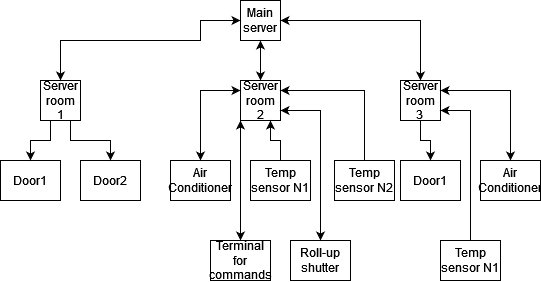

The diagram above was exported from draw.io. Its source (the exported page's mxGraphModel, read from the mxfile embedded in the PNG):
<mxGraphModel dx="1038" dy="564" grid="1" gridSize="10" guides="1" tooltips="1" connect="1" arrows="1" fold="1" page="1" pageScale="1" pageWidth="827" pageHeight="1169" math="0" shadow="0">
  <root>
    <mxCell id="0" />
    <mxCell id="1" parent="0" />
    <mxCell id="nhd-PO40r-3aOkX1XuQp-1" value="Server room 1" style="rounded=0;whiteSpace=wrap;html=1;" vertex="1" parent="1">
      <mxGeometry x="120" y="280" width="40" height="40" as="geometry" />
    </mxCell>
    <mxCell id="nhd-PO40r-3aOkX1XuQp-2" value="Server room 2" style="rounded=0;whiteSpace=wrap;html=1;" vertex="1" parent="1">
      <mxGeometry x="320" y="280" width="40" height="40" as="geometry" />
    </mxCell>
    <mxCell id="nhd-PO40r-3aOkX1XuQp-3" value="&lt;div&gt;Server&lt;/div&gt;&lt;div&gt;room 3&lt;br&gt;&lt;/div&gt;" style="rounded=0;whiteSpace=wrap;html=1;" vertex="1" parent="1">
      <mxGeometry x="480" y="280" width="40" height="40" as="geometry" />
    </mxCell>
    <mxCell id="nhd-PO40r-3aOkX1XuQp-4" value="Main server" style="rounded=0;whiteSpace=wrap;html=1;" vertex="1" parent="1">
      <mxGeometry x="320" y="200" width="40" height="40" as="geometry" />
    </mxCell>
    <mxCell id="nhd-PO40r-3aOkX1XuQp-5" value="Door1" style="rounded=0;whiteSpace=wrap;html=1;" vertex="1" parent="1">
      <mxGeometry x="80" y="360" width="60" height="40" as="geometry" />
    </mxCell>
    <mxCell id="nhd-PO40r-3aOkX1XuQp-6" value="Door2" style="rounded=0;whiteSpace=wrap;html=1;" vertex="1" parent="1">
      <mxGeometry x="160" y="360" width="60" height="40" as="geometry" />
    </mxCell>
    <mxCell id="nhd-PO40r-3aOkX1XuQp-7" value="Temp sensor N1" style="rounded=0;whiteSpace=wrap;html=1;" vertex="1" parent="1">
      <mxGeometry x="330" y="360" width="60" height="40" as="geometry" />
    </mxCell>
    <mxCell id="nhd-PO40r-3aOkX1XuQp-8" value="Temp sensor N2" style="rounded=0;whiteSpace=wrap;html=1;" vertex="1" parent="1">
      <mxGeometry x="414" y="360" width="60" height="40" as="geometry" />
    </mxCell>
    <mxCell id="nhd-PO40r-3aOkX1XuQp-9" value="Air Conditioner" style="rounded=0;whiteSpace=wrap;html=1;" vertex="1" parent="1">
      <mxGeometry x="250" y="360" width="60" height="40" as="geometry" />
    </mxCell>
    <mxCell id="nhd-PO40r-3aOkX1XuQp-10" value="Terminal for commands" style="rounded=0;whiteSpace=wrap;html=1;" vertex="1" parent="1">
      <mxGeometry x="290" y="440" width="60" height="40" as="geometry" />
    </mxCell>
    <mxCell id="nhd-PO40r-3aOkX1XuQp-11" value="Roll-up shutter" style="rounded=0;whiteSpace=wrap;html=1;" vertex="1" parent="1">
      <mxGeometry x="370" y="440" width="60" height="40" as="geometry" />
    </mxCell>
    <mxCell id="nhd-PO40r-3aOkX1XuQp-13" value="" style="endArrow=classic;startArrow=classic;html=1;rounded=0;entryX=0;entryY=0.5;entryDx=0;entryDy=0;exitX=0.5;exitY=0;exitDx=0;exitDy=0;" edge="1" parent="1" source="nhd-PO40r-3aOkX1XuQp-1" target="nhd-PO40r-3aOkX1XuQp-4">
      <mxGeometry width="50" height="50" relative="1" as="geometry">
        <mxPoint x="390" y="340" as="sourcePoint" />
        <mxPoint x="440" y="290" as="targetPoint" />
        <Array as="points">
          <mxPoint x="140" y="240" />
          <mxPoint x="280" y="240" />
          <mxPoint x="280" y="220" />
        </Array>
      </mxGeometry>
    </mxCell>
    <mxCell id="nhd-PO40r-3aOkX1XuQp-14" value="" style="endArrow=classic;startArrow=classic;html=1;rounded=0;entryX=0.5;entryY=1;entryDx=0;entryDy=0;" edge="1" parent="1" source="nhd-PO40r-3aOkX1XuQp-2" target="nhd-PO40r-3aOkX1XuQp-4">
      <mxGeometry width="50" height="50" relative="1" as="geometry">
        <mxPoint x="390" y="340" as="sourcePoint" />
        <mxPoint x="440" y="290" as="targetPoint" />
      </mxGeometry>
    </mxCell>
    <mxCell id="nhd-PO40r-3aOkX1XuQp-15" value="" style="endArrow=classic;startArrow=classic;html=1;rounded=0;exitX=1;exitY=0.5;exitDx=0;exitDy=0;entryX=0.5;entryY=0;entryDx=0;entryDy=0;" edge="1" parent="1" source="nhd-PO40r-3aOkX1XuQp-4" target="nhd-PO40r-3aOkX1XuQp-3">
      <mxGeometry width="50" height="50" relative="1" as="geometry">
        <mxPoint x="390" y="340" as="sourcePoint" />
        <mxPoint x="500" y="270" as="targetPoint" />
        <Array as="points">
          <mxPoint x="500" y="220" />
        </Array>
      </mxGeometry>
    </mxCell>
    <mxCell id="nhd-PO40r-3aOkX1XuQp-16" value="Air Conditioner" style="rounded=0;whiteSpace=wrap;html=1;" vertex="1" parent="1">
      <mxGeometry x="560" y="360" width="60" height="40" as="geometry" />
    </mxCell>
    <mxCell id="nhd-PO40r-3aOkX1XuQp-17" value="" style="endArrow=classic;html=1;rounded=0;entryX=0.5;entryY=0;entryDx=0;entryDy=0;exitX=0.25;exitY=1;exitDx=0;exitDy=0;" edge="1" parent="1" source="nhd-PO40r-3aOkX1XuQp-1" target="nhd-PO40r-3aOkX1XuQp-5">
      <mxGeometry width="50" height="50" relative="1" as="geometry">
        <mxPoint x="390" y="340" as="sourcePoint" />
        <mxPoint x="440" y="290" as="targetPoint" />
        <Array as="points">
          <mxPoint x="130" y="340" />
          <mxPoint x="110" y="340" />
        </Array>
      </mxGeometry>
    </mxCell>
    <mxCell id="nhd-PO40r-3aOkX1XuQp-18" value="" style="endArrow=classic;html=1;rounded=0;entryX=0.5;entryY=0;entryDx=0;entryDy=0;exitX=0.75;exitY=1;exitDx=0;exitDy=0;" edge="1" parent="1" source="nhd-PO40r-3aOkX1XuQp-1" target="nhd-PO40r-3aOkX1XuQp-6">
      <mxGeometry width="50" height="50" relative="1" as="geometry">
        <mxPoint x="390" y="340" as="sourcePoint" />
        <mxPoint x="440" y="290" as="targetPoint" />
        <Array as="points">
          <mxPoint x="150" y="340" />
          <mxPoint x="190" y="340" />
        </Array>
      </mxGeometry>
    </mxCell>
    <mxCell id="nhd-PO40r-3aOkX1XuQp-19" value="" style="endArrow=classic;html=1;rounded=0;entryX=0.75;entryY=1;entryDx=0;entryDy=0;exitX=0.5;exitY=0;exitDx=0;exitDy=0;" edge="1" parent="1" source="nhd-PO40r-3aOkX1XuQp-7" target="nhd-PO40r-3aOkX1XuQp-2">
      <mxGeometry width="50" height="50" relative="1" as="geometry">
        <mxPoint x="390" y="340" as="sourcePoint" />
        <mxPoint x="440" y="290" as="targetPoint" />
        <Array as="points">
          <mxPoint x="360" y="340" />
          <mxPoint x="350" y="340" />
        </Array>
      </mxGeometry>
    </mxCell>
    <mxCell id="nhd-PO40r-3aOkX1XuQp-20" value="" style="endArrow=classic;html=1;rounded=0;exitX=0.5;exitY=0;exitDx=0;exitDy=0;entryX=1;entryY=0.25;entryDx=0;entryDy=0;" edge="1" parent="1" source="nhd-PO40r-3aOkX1XuQp-8" target="nhd-PO40r-3aOkX1XuQp-2">
      <mxGeometry width="50" height="50" relative="1" as="geometry">
        <mxPoint x="390" y="340" as="sourcePoint" />
        <mxPoint x="440" y="290" as="targetPoint" />
        <Array as="points">
          <mxPoint x="444" y="290" />
        </Array>
      </mxGeometry>
    </mxCell>
    <mxCell id="nhd-PO40r-3aOkX1XuQp-21" value="Door1" style="rounded=0;whiteSpace=wrap;html=1;" vertex="1" parent="1">
      <mxGeometry x="480" y="360" width="60" height="40" as="geometry" />
    </mxCell>
    <mxCell id="nhd-PO40r-3aOkX1XuQp-22" value="Temp sensor N1" style="rounded=0;whiteSpace=wrap;html=1;" vertex="1" parent="1">
      <mxGeometry x="520" y="440" width="60" height="40" as="geometry" />
    </mxCell>
    <mxCell id="nhd-PO40r-3aOkX1XuQp-25" value="" style="endArrow=classic;startArrow=classic;html=1;rounded=0;exitX=0.5;exitY=0;exitDx=0;exitDy=0;entryX=0;entryY=1;entryDx=0;entryDy=0;" edge="1" parent="1" source="nhd-PO40r-3aOkX1XuQp-10" target="nhd-PO40r-3aOkX1XuQp-2">
      <mxGeometry width="50" height="50" relative="1" as="geometry">
        <mxPoint x="390" y="340" as="sourcePoint" />
        <mxPoint x="440" y="290" as="targetPoint" />
      </mxGeometry>
    </mxCell>
    <mxCell id="nhd-PO40r-3aOkX1XuQp-26" value="" style="endArrow=classic;startArrow=classic;html=1;rounded=0;exitX=0.5;exitY=0;exitDx=0;exitDy=0;entryX=1;entryY=0.75;entryDx=0;entryDy=0;" edge="1" parent="1" source="nhd-PO40r-3aOkX1XuQp-11" target="nhd-PO40r-3aOkX1XuQp-2">
      <mxGeometry width="50" height="50" relative="1" as="geometry">
        <mxPoint x="390" y="340" as="sourcePoint" />
        <mxPoint x="370" y="320" as="targetPoint" />
        <Array as="points">
          <mxPoint x="400" y="310" />
        </Array>
      </mxGeometry>
    </mxCell>
    <mxCell id="nhd-PO40r-3aOkX1XuQp-27" value="" style="endArrow=classic;html=1;rounded=0;entryX=0.5;entryY=0;entryDx=0;entryDy=0;exitX=0.5;exitY=1;exitDx=0;exitDy=0;" edge="1" parent="1" source="nhd-PO40r-3aOkX1XuQp-3" target="nhd-PO40r-3aOkX1XuQp-21">
      <mxGeometry width="50" height="50" relative="1" as="geometry">
        <mxPoint x="390" y="340" as="sourcePoint" />
        <mxPoint x="440" y="290" as="targetPoint" />
        <Array as="points">
          <mxPoint x="500" y="340" />
          <mxPoint x="510" y="340" />
        </Array>
      </mxGeometry>
    </mxCell>
    <mxCell id="nhd-PO40r-3aOkX1XuQp-28" value="" style="endArrow=classic;startArrow=classic;html=1;rounded=0;exitX=0.5;exitY=0;exitDx=0;exitDy=0;entryX=0;entryY=0.25;entryDx=0;entryDy=0;" edge="1" parent="1" source="nhd-PO40r-3aOkX1XuQp-9" target="nhd-PO40r-3aOkX1XuQp-2">
      <mxGeometry width="50" height="50" relative="1" as="geometry">
        <mxPoint x="380" y="340" as="sourcePoint" />
        <mxPoint x="430" y="290" as="targetPoint" />
        <Array as="points">
          <mxPoint x="280" y="290" />
        </Array>
      </mxGeometry>
    </mxCell>
    <mxCell id="nhd-PO40r-3aOkX1XuQp-29" value="" style="endArrow=classic;startArrow=classic;html=1;rounded=0;entryX=0.5;entryY=0;entryDx=0;entryDy=0;exitX=1;exitY=0.25;exitDx=0;exitDy=0;" edge="1" parent="1" source="nhd-PO40r-3aOkX1XuQp-3" target="nhd-PO40r-3aOkX1XuQp-16">
      <mxGeometry width="50" height="50" relative="1" as="geometry">
        <mxPoint x="590" y="300" as="sourcePoint" />
        <mxPoint x="580" y="320" as="targetPoint" />
        <Array as="points">
          <mxPoint x="590" y="290" />
        </Array>
      </mxGeometry>
    </mxCell>
    <mxCell id="nhd-PO40r-3aOkX1XuQp-30" value="" style="endArrow=classic;html=1;rounded=0;entryX=1;entryY=0.75;entryDx=0;entryDy=0;exitX=0.5;exitY=0;exitDx=0;exitDy=0;" edge="1" parent="1" source="nhd-PO40r-3aOkX1XuQp-22" target="nhd-PO40r-3aOkX1XuQp-3">
      <mxGeometry width="50" height="50" relative="1" as="geometry">
        <mxPoint x="380" y="340" as="sourcePoint" />
        <mxPoint x="430" y="290" as="targetPoint" />
        <Array as="points">
          <mxPoint x="550" y="410" />
          <mxPoint x="550" y="310" />
        </Array>
      </mxGeometry>
    </mxCell>
  </root>
</mxGraphModel>